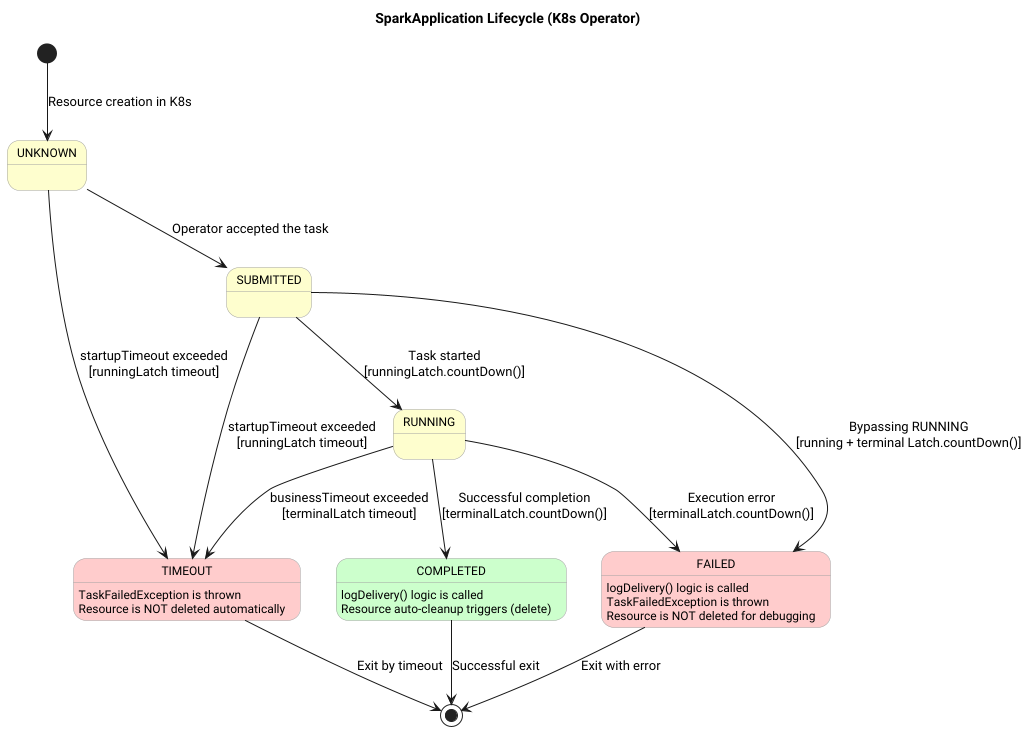

The diagram above was rendered by PlantUML. Its source (embedded in the PNG):
@startuml
skinparam StateFontName Arial
skinparam StateFontSize 12
skinparam StateBackgroundColor #FEFECE
skinparam StateBorderColor #A2A2A2

title SparkApplication Lifecycle (K8s Operator)

[*] --> UNKNOWN : Resource creation in K8s

state UNKNOWN {
}

UNKNOWN --> SUBMITTED : Operator accepted the task

state SUBMITTED {
}

SUBMITTED --> RUNNING : Task started\n[runningLatch.countDown()]

state RUNNING {
}


UNKNOWN --> TIMEOUT : startupTimeout exceeded\n[runningLatch timeout]
SUBMITTED --> TIMEOUT : startupTimeout exceeded\n[runningLatch timeout]
RUNNING --> TIMEOUT : businessTimeout exceeded\n[terminalLatch timeout]

state TIMEOUT #ffcccc {
  TIMEOUT : TaskFailedException is thrown
  TIMEOUT : Resource is NOT deleted automatically
}


RUNNING --> COMPLETED : Successful completion\n[terminalLatch.countDown()]

state COMPLETED #ccffcc {
  COMPLETED : logDelivery() logic is called
  COMPLETED : Resource auto-cleanup triggers (delete)
}

RUNNING --> FAILED : Execution error\n[terminalLatch.countDown()]
SUBMITTED --> FAILED : Bypassing RUNNING\n[running + terminal Latch.countDown()]

state FAILED #ffcccc {
  FAILED : logDelivery() logic is called
  FAILED : TaskFailedException is thrown
  FAILED : Resource is NOT deleted for debugging
}

COMPLETED --> [*] : Successful exit
FAILED --> [*] : Exit with error
TIMEOUT --> [*] : Exit by timeout

@enduml